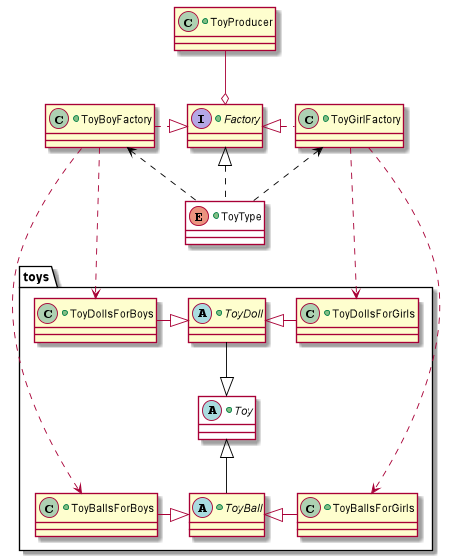

The diagram above was rendered by PlantUML. Its source (embedded in the PNG):
@startuml




package toys{

    +abstract class Toy #white{
    }

    +abstract class ToyBall{
    }

    +class ToyBallsForBoys {
    }
    +class ToyBallsForGirls {
    }
    
    +abstract class ToyDoll{
    }
    
    +class ToyDollsForBoys {
    }
    +class ToyDollsForGirls  {
    }
    
    
    ToyDoll -down-|> Toy #black

    ToyBallsForGirls -left-|> ToyBall
    ToyBallsForBoys -right-|> ToyBall
    
    ToyBall -up-|> Toy #black
    
    ToyDollsForBoys -right-|> ToyDoll
    ToyDollsForGirls -left-|> ToyDoll
    
}

+class ToyProducer{
}

+interface Factory{
}


+enum ToyType #white{
}

+class ToyBoyFactory {
}

+class ToyGirlFactory {
}


ToyProducer -up-o Factory


ToyBoyFactory .right.|> Factory
ToyGirlFactory .left.|> Factory

ToyType .up.|> Factory #black
ToyType .up.> ToyBoyFactory #black
ToyType .up.> ToyGirlFactory #black


ToyGirlFactory .down..> ToyDollsForGirls
ToyGirlFactory .down..> ToyBallsForGirls

ToyBoyFactory .down..> ToyDollsForBoys
ToyBoyFactory .down..> ToyBallsForBoys


@enduml